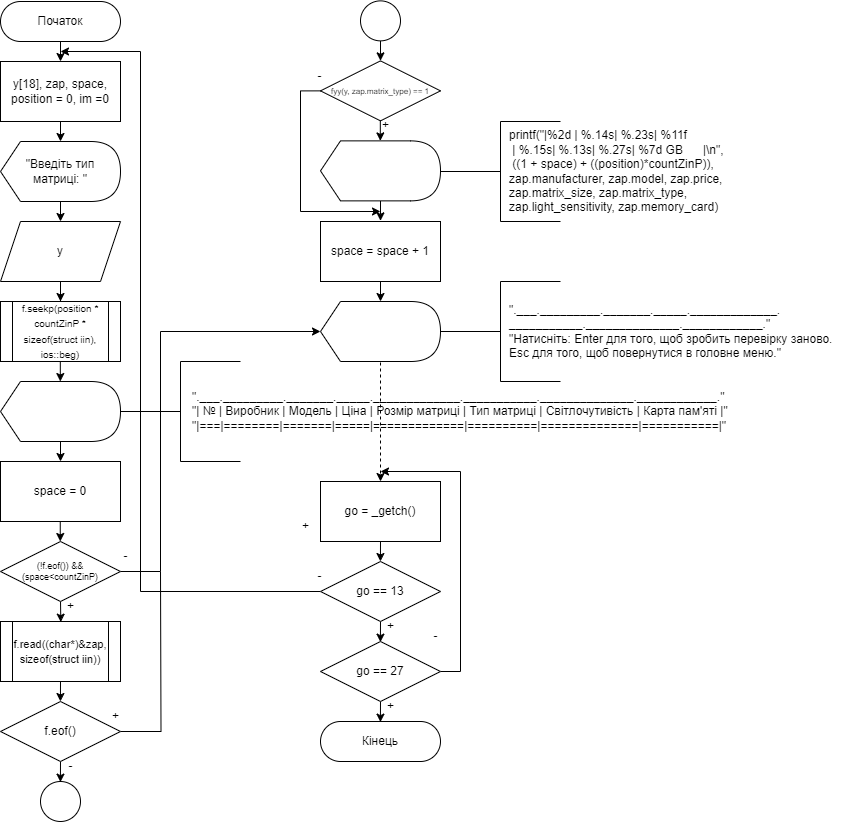

The diagram above was exported from draw.io. Its source (the exported page's mxGraphModel, read from the mxfile embedded in the PNG):
<mxGraphModel dx="1434" dy="707" grid="1" gridSize="10" guides="1" tooltips="1" connect="1" arrows="1" fold="1" page="1" pageScale="1" pageWidth="827" pageHeight="1169" math="0" shadow="0">
  <root>
    <mxCell id="WIyWlLk6GJQsqaUBKTNV-0" />
    <mxCell id="WIyWlLk6GJQsqaUBKTNV-1" parent="WIyWlLk6GJQsqaUBKTNV-0" />
    <mxCell id="gbCuq2hWBpE0_hgXppsu-0" value="" style="edgeStyle=orthogonalEdgeStyle;rounded=0;orthogonalLoop=1;jettySize=auto;html=1;" edge="1" parent="WIyWlLk6GJQsqaUBKTNV-1" source="gbCuq2hWBpE0_hgXppsu-1">
      <mxGeometry relative="1" as="geometry">
        <mxPoint x="140" y="100" as="targetPoint" />
      </mxGeometry>
    </mxCell>
    <mxCell id="gbCuq2hWBpE0_hgXppsu-1" value="Початок" style="rounded=1;whiteSpace=wrap;html=1;fontSize=12;glass=0;strokeWidth=1;shadow=0;arcSize=50;" vertex="1" parent="WIyWlLk6GJQsqaUBKTNV-1">
      <mxGeometry x="80" y="40" width="120" height="40" as="geometry" />
    </mxCell>
    <mxCell id="gbCuq2hWBpE0_hgXppsu-2" value="y[18], zap, space, position = 0, im =0" style="rounded=0;whiteSpace=wrap;html=1;" vertex="1" parent="WIyWlLk6GJQsqaUBKTNV-1">
      <mxGeometry x="80" y="100" width="120" height="60" as="geometry" />
    </mxCell>
    <mxCell id="gbCuq2hWBpE0_hgXppsu-3" style="edgeStyle=orthogonalEdgeStyle;rounded=0;orthogonalLoop=1;jettySize=auto;html=1;exitX=0.5;exitY=1;exitDx=0;exitDy=0;" edge="1" parent="WIyWlLk6GJQsqaUBKTNV-1" source="gbCuq2hWBpE0_hgXppsu-2">
      <mxGeometry relative="1" as="geometry">
        <mxPoint x="135" y="170.03" as="sourcePoint" />
        <mxPoint x="140" y="180" as="targetPoint" />
        <Array as="points" />
      </mxGeometry>
    </mxCell>
    <mxCell id="gbCuq2hWBpE0_hgXppsu-6" style="edgeStyle=orthogonalEdgeStyle;rounded=0;orthogonalLoop=1;jettySize=auto;html=1;exitX=0;exitY=0;exitDx=55;exitDy=60;exitPerimeter=0;entryX=0.5;entryY=0;entryDx=0;entryDy=0;" edge="1" parent="WIyWlLk6GJQsqaUBKTNV-1" source="gbCuq2hWBpE0_hgXppsu-4" target="gbCuq2hWBpE0_hgXppsu-5">
      <mxGeometry relative="1" as="geometry" />
    </mxCell>
    <mxCell id="gbCuq2hWBpE0_hgXppsu-4" value="&quot;Введіть тип матриці: &quot;" style="shape=display;whiteSpace=wrap;html=1;size=0.16666666666666666;" vertex="1" parent="WIyWlLk6GJQsqaUBKTNV-1">
      <mxGeometry x="80" y="180" width="120" height="60" as="geometry" />
    </mxCell>
    <mxCell id="gbCuq2hWBpE0_hgXppsu-9" style="edgeStyle=orthogonalEdgeStyle;rounded=0;orthogonalLoop=1;jettySize=auto;html=1;exitX=0.5;exitY=1;exitDx=0;exitDy=0;" edge="1" parent="WIyWlLk6GJQsqaUBKTNV-1" source="gbCuq2hWBpE0_hgXppsu-5" target="gbCuq2hWBpE0_hgXppsu-8">
      <mxGeometry relative="1" as="geometry" />
    </mxCell>
    <mxCell id="gbCuq2hWBpE0_hgXppsu-5" value="y" style="shape=parallelogram;perimeter=parallelogramPerimeter;whiteSpace=wrap;html=1;fixedSize=1;" vertex="1" parent="WIyWlLk6GJQsqaUBKTNV-1">
      <mxGeometry x="80" y="260" width="120" height="60" as="geometry" />
    </mxCell>
    <mxCell id="gbCuq2hWBpE0_hgXppsu-8" value="&lt;p style=&quot;line-height: 120%;&quot; class=&quot;MsoNormal&quot;&gt;&lt;span style=&quot;background-color: initial;&quot;&gt;&lt;font style=&quot;font-size: 10px;&quot;&gt;f.seekp(position * countZinP * sizeof(struct iin), ios::beg)&lt;/font&gt;&lt;/span&gt;&lt;/p&gt;" style="shape=process;whiteSpace=wrap;html=1;backgroundOutline=1;" vertex="1" parent="WIyWlLk6GJQsqaUBKTNV-1">
      <mxGeometry x="80" y="340" width="120" height="60" as="geometry" />
    </mxCell>
    <mxCell id="gbCuq2hWBpE0_hgXppsu-10" value="" style="edgeStyle=orthogonalEdgeStyle;rounded=0;orthogonalLoop=1;jettySize=auto;html=1;" edge="1" parent="WIyWlLk6GJQsqaUBKTNV-1">
      <mxGeometry relative="1" as="geometry">
        <mxPoint x="139.81" y="400" as="sourcePoint" />
        <mxPoint x="139.81" y="420.03" as="targetPoint" />
      </mxGeometry>
    </mxCell>
    <mxCell id="gbCuq2hWBpE0_hgXppsu-11" style="edgeStyle=orthogonalEdgeStyle;rounded=0;orthogonalLoop=1;jettySize=auto;html=1;exitX=0.5;exitY=1;exitDx=0;exitDy=0;" edge="1" parent="WIyWlLk6GJQsqaUBKTNV-1">
      <mxGeometry relative="1" as="geometry">
        <mxPoint x="140" y="480" as="sourcePoint" />
        <mxPoint x="140" y="500" as="targetPoint" />
      </mxGeometry>
    </mxCell>
    <mxCell id="gbCuq2hWBpE0_hgXppsu-12" value="" style="shape=display;whiteSpace=wrap;html=1;size=0.16666666666666666;" vertex="1" parent="WIyWlLk6GJQsqaUBKTNV-1">
      <mxGeometry x="80" y="420" width="120" height="60" as="geometry" />
    </mxCell>
    <mxCell id="gbCuq2hWBpE0_hgXppsu-13" value="&lt;p class=&quot;MsoNormal&quot;&gt;&lt;br&gt;&lt;/p&gt;" style="strokeWidth=1;html=1;shape=mxgraph.flowchart.annotation_2;align=left;labelPosition=right;pointerEvents=1;" vertex="1" parent="WIyWlLk6GJQsqaUBKTNV-1">
      <mxGeometry x="200" y="400" width="120" height="100" as="geometry" />
    </mxCell>
    <mxCell id="gbCuq2hWBpE0_hgXppsu-14" value="&quot;.___._________._______._____._____________.___________.______________.____________.&quot;&lt;br&gt;&quot;| № | Виробник | Модель | Ціна | Розмір матриці | Тип матриці | Cвітлочутивість | Карта пам'яті |&quot;&lt;br&gt;&quot;|===|========|=======|=====|=============|==========|==============|===========|&quot;" style="text;html=1;align=left;verticalAlign=middle;resizable=0;points=[];autosize=1;strokeColor=none;fillColor=none;" vertex="1" parent="WIyWlLk6GJQsqaUBKTNV-1">
      <mxGeometry x="270" y="420" width="560" height="60" as="geometry" />
    </mxCell>
    <mxCell id="gbCuq2hWBpE0_hgXppsu-15" value="space = 0" style="rounded=0;whiteSpace=wrap;html=1;" vertex="1" parent="WIyWlLk6GJQsqaUBKTNV-1">
      <mxGeometry x="80" y="500" width="120" height="60" as="geometry" />
    </mxCell>
    <mxCell id="gbCuq2hWBpE0_hgXppsu-16" style="edgeStyle=orthogonalEdgeStyle;rounded=0;orthogonalLoop=1;jettySize=auto;html=1;" edge="1" parent="WIyWlLk6GJQsqaUBKTNV-1">
      <mxGeometry relative="1" as="geometry">
        <mxPoint x="139.75" y="560" as="sourcePoint" />
        <mxPoint x="139.75" y="580" as="targetPoint" />
      </mxGeometry>
    </mxCell>
    <mxCell id="gbCuq2hWBpE0_hgXppsu-17" style="edgeStyle=orthogonalEdgeStyle;rounded=0;orthogonalLoop=1;jettySize=auto;html=1;exitX=0.5;exitY=1;exitDx=0;exitDy=0;entryX=0.177;entryY=1.021;entryDx=0;entryDy=0;entryPerimeter=0;" edge="1" parent="WIyWlLk6GJQsqaUBKTNV-1" source="gbCuq2hWBpE0_hgXppsu-18" target="gbCuq2hWBpE0_hgXppsu-19">
      <mxGeometry relative="1" as="geometry">
        <mxPoint x="140" y="670" as="targetPoint" />
      </mxGeometry>
    </mxCell>
    <mxCell id="gbCuq2hWBpE0_hgXppsu-66" style="edgeStyle=orthogonalEdgeStyle;rounded=0;orthogonalLoop=1;jettySize=auto;html=1;exitX=1;exitY=0.5;exitDx=0;exitDy=0;entryX=0;entryY=0.5;entryDx=0;entryDy=0;entryPerimeter=0;" edge="1" parent="WIyWlLk6GJQsqaUBKTNV-1" source="gbCuq2hWBpE0_hgXppsu-18" target="gbCuq2hWBpE0_hgXppsu-44">
      <mxGeometry relative="1" as="geometry">
        <Array as="points">
          <mxPoint x="240" y="610" />
          <mxPoint x="240" y="370" />
        </Array>
      </mxGeometry>
    </mxCell>
    <mxCell id="gbCuq2hWBpE0_hgXppsu-18" value="&lt;p style=&quot;margin: 0cm 0cm 0.0001pt; font-size: 9px;&quot;&gt;&lt;font style=&quot;font-size: 9px;&quot;&gt;(!f.eof()) &amp;amp;&amp;amp; &lt;/font&gt;&lt;/p&gt;&lt;p style=&quot;margin: 0cm 0cm 0.0001pt; font-size: 9px;&quot;&gt;&lt;span style=&quot;&quot; lang=&quot;UK&quot;&gt;&lt;font style=&quot;font-size: 9px;&quot;&gt;(space&amp;lt;countZinP)&lt;/font&gt;&lt;/span&gt;&lt;/p&gt;" style="rhombus;whiteSpace=wrap;html=1;" vertex="1" parent="WIyWlLk6GJQsqaUBKTNV-1">
      <mxGeometry x="80" y="580" width="120" height="60" as="geometry" />
    </mxCell>
    <mxCell id="gbCuq2hWBpE0_hgXppsu-19" value="+" style="text;html=1;align=center;verticalAlign=middle;resizable=0;points=[];autosize=1;strokeColor=none;fillColor=none;" vertex="1" parent="WIyWlLk6GJQsqaUBKTNV-1">
      <mxGeometry x="135" y="630" width="30" height="30" as="geometry" />
    </mxCell>
    <mxCell id="gbCuq2hWBpE0_hgXppsu-20" value="-" style="text;html=1;align=center;verticalAlign=middle;resizable=0;points=[];autosize=1;strokeColor=none;fillColor=none;" vertex="1" parent="WIyWlLk6GJQsqaUBKTNV-1">
      <mxGeometry x="190" y="580" width="30" height="30" as="geometry" />
    </mxCell>
    <mxCell id="gbCuq2hWBpE0_hgXppsu-21" style="edgeStyle=orthogonalEdgeStyle;rounded=0;orthogonalLoop=1;jettySize=auto;html=1;exitX=0.5;exitY=1;exitDx=0;exitDy=0;" edge="1" parent="WIyWlLk6GJQsqaUBKTNV-1" source="gbCuq2hWBpE0_hgXppsu-22">
      <mxGeometry relative="1" as="geometry">
        <mxPoint x="139.9230769230769" y="740" as="targetPoint" />
      </mxGeometry>
    </mxCell>
    <mxCell id="gbCuq2hWBpE0_hgXppsu-22" value="&lt;p style=&quot;line-height: 120%;&quot; class=&quot;MsoNormal&quot;&gt;&lt;font style=&quot;font-size: 11px;&quot;&gt;f.read((char*)&amp;amp;zap, sizeof(struct iin))&lt;/font&gt;&lt;br&gt;&lt;/p&gt;" style="shape=process;whiteSpace=wrap;html=1;backgroundOutline=1;" vertex="1" parent="WIyWlLk6GJQsqaUBKTNV-1">
      <mxGeometry x="80" y="660" width="120" height="60" as="geometry" />
    </mxCell>
    <mxCell id="gbCuq2hWBpE0_hgXppsu-23" style="edgeStyle=orthogonalEdgeStyle;rounded=0;orthogonalLoop=1;jettySize=auto;html=1;exitX=0.5;exitY=1;exitDx=0;exitDy=0;entryX=0.164;entryY=1.021;entryDx=0;entryDy=0;entryPerimeter=0;" edge="1" parent="WIyWlLk6GJQsqaUBKTNV-1" source="gbCuq2hWBpE0_hgXppsu-24" target="gbCuq2hWBpE0_hgXppsu-25">
      <mxGeometry relative="1" as="geometry">
        <mxPoint x="140" y="830" as="targetPoint" />
      </mxGeometry>
    </mxCell>
    <mxCell id="gbCuq2hWBpE0_hgXppsu-67" style="edgeStyle=orthogonalEdgeStyle;rounded=0;orthogonalLoop=1;jettySize=auto;html=1;exitX=1;exitY=0.5;exitDx=0;exitDy=0;endArrow=none;endFill=0;" edge="1" parent="WIyWlLk6GJQsqaUBKTNV-1" source="gbCuq2hWBpE0_hgXppsu-24">
      <mxGeometry relative="1" as="geometry">
        <mxPoint x="240" y="610" as="targetPoint" />
      </mxGeometry>
    </mxCell>
    <mxCell id="gbCuq2hWBpE0_hgXppsu-24" value="&lt;p style=&quot;margin: 0cm 0cm 0.0001pt;&quot;&gt;&lt;font style=&quot;font-size: 12px;&quot;&gt;f.eof()&lt;/font&gt;&lt;br&gt;&lt;/p&gt;" style="rhombus;whiteSpace=wrap;html=1;" vertex="1" parent="WIyWlLk6GJQsqaUBKTNV-1">
      <mxGeometry x="80" y="740" width="120" height="60" as="geometry" />
    </mxCell>
    <mxCell id="gbCuq2hWBpE0_hgXppsu-25" value="-" style="text;html=1;align=center;verticalAlign=middle;resizable=0;points=[];autosize=1;strokeColor=none;fillColor=none;" vertex="1" parent="WIyWlLk6GJQsqaUBKTNV-1">
      <mxGeometry x="135" y="790" width="30" height="30" as="geometry" />
    </mxCell>
    <mxCell id="gbCuq2hWBpE0_hgXppsu-26" value="+" style="text;html=1;align=center;verticalAlign=middle;resizable=0;points=[];autosize=1;strokeColor=none;fillColor=none;" vertex="1" parent="WIyWlLk6GJQsqaUBKTNV-1">
      <mxGeometry x="180" y="740" width="30" height="30" as="geometry" />
    </mxCell>
    <mxCell id="gbCuq2hWBpE0_hgXppsu-27" value="" style="ellipse;whiteSpace=wrap;html=1;aspect=fixed;" vertex="1" parent="WIyWlLk6GJQsqaUBKTNV-1">
      <mxGeometry x="120" y="820" width="40" height="40" as="geometry" />
    </mxCell>
    <mxCell id="gbCuq2hWBpE0_hgXppsu-28" style="edgeStyle=orthogonalEdgeStyle;rounded=0;orthogonalLoop=1;jettySize=auto;html=1;exitX=0.5;exitY=1;exitDx=0;exitDy=0;" edge="1" parent="WIyWlLk6GJQsqaUBKTNV-1" source="gbCuq2hWBpE0_hgXppsu-29">
      <mxGeometry relative="1" as="geometry">
        <mxPoint x="460" y="99.37" as="targetPoint" />
      </mxGeometry>
    </mxCell>
    <mxCell id="gbCuq2hWBpE0_hgXppsu-29" value="" style="ellipse;whiteSpace=wrap;html=1;aspect=fixed;" vertex="1" parent="WIyWlLk6GJQsqaUBKTNV-1">
      <mxGeometry x="440" y="39.37" width="40" height="40" as="geometry" />
    </mxCell>
    <mxCell id="gbCuq2hWBpE0_hgXppsu-42" style="edgeStyle=orthogonalEdgeStyle;rounded=0;orthogonalLoop=1;jettySize=auto;html=1;exitX=0;exitY=0.5;exitDx=0;exitDy=0;" edge="1" parent="WIyWlLk6GJQsqaUBKTNV-1" source="gbCuq2hWBpE0_hgXppsu-33">
      <mxGeometry relative="1" as="geometry">
        <mxPoint x="460" y="250" as="targetPoint" />
        <Array as="points">
          <mxPoint x="380" y="129" />
          <mxPoint x="380" y="250" />
        </Array>
      </mxGeometry>
    </mxCell>
    <mxCell id="gbCuq2hWBpE0_hgXppsu-33" value="&lt;p style=&quot;margin: 0cm 0cm 0.0001pt;&quot;&gt;&lt;font style=&quot;font-size: 8px;&quot;&gt;fyy(y, zap.matrix_type) == 1&lt;/font&gt;&lt;br&gt;&lt;/p&gt;" style="rhombus;whiteSpace=wrap;html=1;" vertex="1" parent="WIyWlLk6GJQsqaUBKTNV-1">
      <mxGeometry x="400" y="99.37" width="120" height="60" as="geometry" />
    </mxCell>
    <mxCell id="gbCuq2hWBpE0_hgXppsu-34" value="+" style="text;html=1;align=center;verticalAlign=middle;resizable=0;points=[];autosize=1;strokeColor=none;fillColor=none;" vertex="1" parent="WIyWlLk6GJQsqaUBKTNV-1">
      <mxGeometry x="450" y="149.37" width="30" height="30" as="geometry" />
    </mxCell>
    <mxCell id="gbCuq2hWBpE0_hgXppsu-35" value="-" style="text;html=1;align=center;verticalAlign=middle;resizable=0;points=[];autosize=1;strokeColor=none;fillColor=none;" vertex="1" parent="WIyWlLk6GJQsqaUBKTNV-1">
      <mxGeometry x="384" y="100" width="30" height="30" as="geometry" />
    </mxCell>
    <mxCell id="gbCuq2hWBpE0_hgXppsu-36" value="" style="edgeStyle=orthogonalEdgeStyle;rounded=0;orthogonalLoop=1;jettySize=auto;html=1;" edge="1" parent="WIyWlLk6GJQsqaUBKTNV-1">
      <mxGeometry relative="1" as="geometry">
        <mxPoint x="459.81" y="159.37" as="sourcePoint" />
        <mxPoint x="459.81" y="179.39999999999998" as="targetPoint" />
      </mxGeometry>
    </mxCell>
    <mxCell id="gbCuq2hWBpE0_hgXppsu-37" style="edgeStyle=orthogonalEdgeStyle;rounded=0;orthogonalLoop=1;jettySize=auto;html=1;exitX=0.5;exitY=1;exitDx=0;exitDy=0;" edge="1" parent="WIyWlLk6GJQsqaUBKTNV-1">
      <mxGeometry relative="1" as="geometry">
        <mxPoint x="460" y="239.37" as="sourcePoint" />
        <mxPoint x="460" y="259.37" as="targetPoint" />
      </mxGeometry>
    </mxCell>
    <mxCell id="gbCuq2hWBpE0_hgXppsu-38" value="" style="shape=display;whiteSpace=wrap;html=1;size=0.16666666666666666;" vertex="1" parent="WIyWlLk6GJQsqaUBKTNV-1">
      <mxGeometry x="400" y="179.37" width="120" height="60" as="geometry" />
    </mxCell>
    <mxCell id="gbCuq2hWBpE0_hgXppsu-39" value="&lt;p class=&quot;MsoNormal&quot;&gt;&lt;br&gt;&lt;/p&gt;" style="strokeWidth=1;html=1;shape=mxgraph.flowchart.annotation_2;align=left;labelPosition=right;pointerEvents=1;" vertex="1" parent="WIyWlLk6GJQsqaUBKTNV-1">
      <mxGeometry x="520" y="160" width="120" height="100" as="geometry" />
    </mxCell>
    <mxCell id="gbCuq2hWBpE0_hgXppsu-40" value="printf(&quot;|%2d | %.14s| %.23s| %11f&amp;nbsp; &amp;nbsp; &amp;nbsp; &amp;nbsp; &amp;nbsp;&lt;br&gt;&lt;div style=&quot;&quot;&gt;&lt;span style=&quot;background-color: initial;&quot;&gt;&amp;nbsp;| %.15s| %.13s| %.27s| %7d GB&amp;nbsp; &amp;nbsp; &amp;nbsp; |\n&quot;,&lt;/span&gt;&lt;/div&gt;&amp;nbsp;((1 + space) + ((position)*countZinP)),&lt;br&gt;zap.manufacturer, zap.model, zap.price,&lt;br&gt;zap.matrix_size,&amp;nbsp;zap.matrix_type,&lt;br&gt;zap.light_sensitivity, zap.memory_card)" style="text;html=1;align=left;verticalAlign=middle;resizable=0;points=[];autosize=1;strokeColor=none;fillColor=none;" vertex="1" parent="WIyWlLk6GJQsqaUBKTNV-1">
      <mxGeometry x="587" y="160" width="240" height="100" as="geometry" />
    </mxCell>
    <mxCell id="gbCuq2hWBpE0_hgXppsu-43" style="edgeStyle=orthogonalEdgeStyle;rounded=0;orthogonalLoop=1;jettySize=auto;html=1;exitX=0.5;exitY=1;exitDx=0;exitDy=0;" edge="1" parent="WIyWlLk6GJQsqaUBKTNV-1" source="gbCuq2hWBpE0_hgXppsu-41">
      <mxGeometry relative="1" as="geometry">
        <mxPoint x="460" y="340" as="targetPoint" />
      </mxGeometry>
    </mxCell>
    <mxCell id="gbCuq2hWBpE0_hgXppsu-41" value="space = space + 1" style="rounded=0;whiteSpace=wrap;html=1;" vertex="1" parent="WIyWlLk6GJQsqaUBKTNV-1">
      <mxGeometry x="400" y="260" width="120" height="60" as="geometry" />
    </mxCell>
    <mxCell id="gbCuq2hWBpE0_hgXppsu-48" style="edgeStyle=orthogonalEdgeStyle;rounded=0;orthogonalLoop=1;jettySize=auto;html=1;exitX=0;exitY=0;exitDx=55;exitDy=60.00000000000001;exitPerimeter=0;dashed=1;" edge="1" parent="WIyWlLk6GJQsqaUBKTNV-1" source="gbCuq2hWBpE0_hgXppsu-44">
      <mxGeometry relative="1" as="geometry">
        <mxPoint x="460" y="520" as="targetPoint" />
        <Array as="points">
          <mxPoint x="460" y="400" />
        </Array>
      </mxGeometry>
    </mxCell>
    <mxCell id="gbCuq2hWBpE0_hgXppsu-44" value="" style="shape=display;whiteSpace=wrap;html=1;size=0.16666666666666666;" vertex="1" parent="WIyWlLk6GJQsqaUBKTNV-1">
      <mxGeometry x="400" y="340" width="120" height="60" as="geometry" />
    </mxCell>
    <mxCell id="gbCuq2hWBpE0_hgXppsu-45" value="&lt;p class=&quot;MsoNormal&quot;&gt;&lt;br&gt;&lt;/p&gt;" style="strokeWidth=1;html=1;shape=mxgraph.flowchart.annotation_2;align=left;labelPosition=right;pointerEvents=1;" vertex="1" parent="WIyWlLk6GJQsqaUBKTNV-1">
      <mxGeometry x="520" y="320" width="120" height="100" as="geometry" />
    </mxCell>
    <mxCell id="gbCuq2hWBpE0_hgXppsu-47" value="&quot;.___._________._______._____._____________.&lt;br&gt;___________.______________.____________.&quot;&lt;br&gt;&quot;Натисніть: Enter для того, щоб зробить перевірку заново.&lt;br&gt;Esc для того, щоб повернутися в головне меню.&quot;" style="text;html=1;align=left;verticalAlign=middle;resizable=0;points=[];autosize=1;strokeColor=none;fillColor=none;" vertex="1" parent="WIyWlLk6GJQsqaUBKTNV-1">
      <mxGeometry x="587" y="335" width="350" height="70" as="geometry" />
    </mxCell>
    <mxCell id="gbCuq2hWBpE0_hgXppsu-50" value="go = _getch()" style="rounded=0;whiteSpace=wrap;html=1;" vertex="1" parent="WIyWlLk6GJQsqaUBKTNV-1">
      <mxGeometry x="400" y="520" width="120" height="60" as="geometry" />
    </mxCell>
    <mxCell id="gbCuq2hWBpE0_hgXppsu-51" style="edgeStyle=orthogonalEdgeStyle;rounded=0;orthogonalLoop=1;jettySize=auto;html=1;exitX=0.5;exitY=1;exitDx=0;exitDy=0;" edge="1" parent="WIyWlLk6GJQsqaUBKTNV-1">
      <mxGeometry relative="1" as="geometry">
        <mxPoint x="459.9230769230769" y="600" as="targetPoint" />
        <mxPoint x="460" y="580" as="sourcePoint" />
      </mxGeometry>
    </mxCell>
    <mxCell id="gbCuq2hWBpE0_hgXppsu-52" style="edgeStyle=orthogonalEdgeStyle;rounded=0;orthogonalLoop=1;jettySize=auto;html=1;exitX=0.5;exitY=1;exitDx=0;exitDy=0;entryX=0.164;entryY=1.021;entryDx=0;entryDy=0;entryPerimeter=0;" edge="1" parent="WIyWlLk6GJQsqaUBKTNV-1" source="gbCuq2hWBpE0_hgXppsu-54" target="gbCuq2hWBpE0_hgXppsu-55">
      <mxGeometry relative="1" as="geometry">
        <mxPoint x="460" y="690" as="targetPoint" />
      </mxGeometry>
    </mxCell>
    <mxCell id="gbCuq2hWBpE0_hgXppsu-59" style="edgeStyle=orthogonalEdgeStyle;rounded=0;orthogonalLoop=1;jettySize=auto;html=1;exitX=0;exitY=0.5;exitDx=0;exitDy=0;" edge="1" parent="WIyWlLk6GJQsqaUBKTNV-1" source="gbCuq2hWBpE0_hgXppsu-54">
      <mxGeometry relative="1" as="geometry">
        <mxPoint x="140" y="90" as="targetPoint" />
        <Array as="points">
          <mxPoint x="220" y="630" />
          <mxPoint x="220" y="90" />
        </Array>
      </mxGeometry>
    </mxCell>
    <mxCell id="gbCuq2hWBpE0_hgXppsu-54" value="&lt;p style=&quot;margin: 0cm 0cm 0.0001pt;&quot;&gt;&lt;font style=&quot;font-size: 12px;&quot;&gt;go == 13&lt;/font&gt;&lt;br&gt;&lt;/p&gt;" style="rhombus;whiteSpace=wrap;html=1;" vertex="1" parent="WIyWlLk6GJQsqaUBKTNV-1">
      <mxGeometry x="400" y="600" width="120" height="60" as="geometry" />
    </mxCell>
    <mxCell id="gbCuq2hWBpE0_hgXppsu-55" value="+" style="text;html=1;align=center;verticalAlign=middle;resizable=0;points=[];autosize=1;strokeColor=none;fillColor=none;" vertex="1" parent="WIyWlLk6GJQsqaUBKTNV-1">
      <mxGeometry x="455" y="650" width="30" height="30" as="geometry" />
    </mxCell>
    <mxCell id="gbCuq2hWBpE0_hgXppsu-56" value="+" style="text;html=1;align=center;verticalAlign=middle;resizable=0;points=[];autosize=1;strokeColor=none;fillColor=none;" vertex="1" parent="WIyWlLk6GJQsqaUBKTNV-1">
      <mxGeometry x="370" y="550" width="30" height="30" as="geometry" />
    </mxCell>
    <mxCell id="gbCuq2hWBpE0_hgXppsu-57" value="Кінець" style="rounded=1;whiteSpace=wrap;html=1;fontSize=12;glass=0;strokeWidth=1;shadow=0;arcSize=50;" vertex="1" parent="WIyWlLk6GJQsqaUBKTNV-1">
      <mxGeometry x="400" y="760" width="120" height="40" as="geometry" />
    </mxCell>
    <mxCell id="gbCuq2hWBpE0_hgXppsu-60" value="-" style="text;html=1;align=center;verticalAlign=middle;resizable=0;points=[];autosize=1;strokeColor=none;fillColor=none;" vertex="1" parent="WIyWlLk6GJQsqaUBKTNV-1">
      <mxGeometry x="384" y="600" width="30" height="30" as="geometry" />
    </mxCell>
    <mxCell id="gbCuq2hWBpE0_hgXppsu-61" style="edgeStyle=orthogonalEdgeStyle;rounded=0;orthogonalLoop=1;jettySize=auto;html=1;exitX=0.5;exitY=1;exitDx=0;exitDy=0;entryX=0.164;entryY=1.021;entryDx=0;entryDy=0;entryPerimeter=0;" edge="1" source="gbCuq2hWBpE0_hgXppsu-62" target="gbCuq2hWBpE0_hgXppsu-63" parent="WIyWlLk6GJQsqaUBKTNV-1">
      <mxGeometry relative="1" as="geometry">
        <mxPoint x="460" y="770" as="targetPoint" />
      </mxGeometry>
    </mxCell>
    <mxCell id="gbCuq2hWBpE0_hgXppsu-65" style="edgeStyle=orthogonalEdgeStyle;rounded=0;orthogonalLoop=1;jettySize=auto;html=1;exitX=1;exitY=0.5;exitDx=0;exitDy=0;" edge="1" parent="WIyWlLk6GJQsqaUBKTNV-1" source="gbCuq2hWBpE0_hgXppsu-62">
      <mxGeometry relative="1" as="geometry">
        <mxPoint x="460" y="510" as="targetPoint" />
        <Array as="points">
          <mxPoint x="540" y="710" />
          <mxPoint x="540" y="510" />
        </Array>
      </mxGeometry>
    </mxCell>
    <mxCell id="gbCuq2hWBpE0_hgXppsu-62" value="&lt;p style=&quot;margin: 0cm 0cm 0.0001pt;&quot;&gt;&lt;font style=&quot;font-size: 12px;&quot;&gt;go == 27&lt;/font&gt;&lt;br&gt;&lt;/p&gt;" style="rhombus;whiteSpace=wrap;html=1;" vertex="1" parent="WIyWlLk6GJQsqaUBKTNV-1">
      <mxGeometry x="400" y="680" width="120" height="60" as="geometry" />
    </mxCell>
    <mxCell id="gbCuq2hWBpE0_hgXppsu-63" value="+" style="text;html=1;align=center;verticalAlign=middle;resizable=0;points=[];autosize=1;strokeColor=none;fillColor=none;" vertex="1" parent="WIyWlLk6GJQsqaUBKTNV-1">
      <mxGeometry x="455" y="730" width="30" height="30" as="geometry" />
    </mxCell>
    <mxCell id="gbCuq2hWBpE0_hgXppsu-64" value="-" style="text;html=1;align=center;verticalAlign=middle;resizable=0;points=[];autosize=1;strokeColor=none;fillColor=none;" vertex="1" parent="WIyWlLk6GJQsqaUBKTNV-1">
      <mxGeometry x="500" y="660" width="30" height="30" as="geometry" />
    </mxCell>
  </root>
</mxGraphModel>